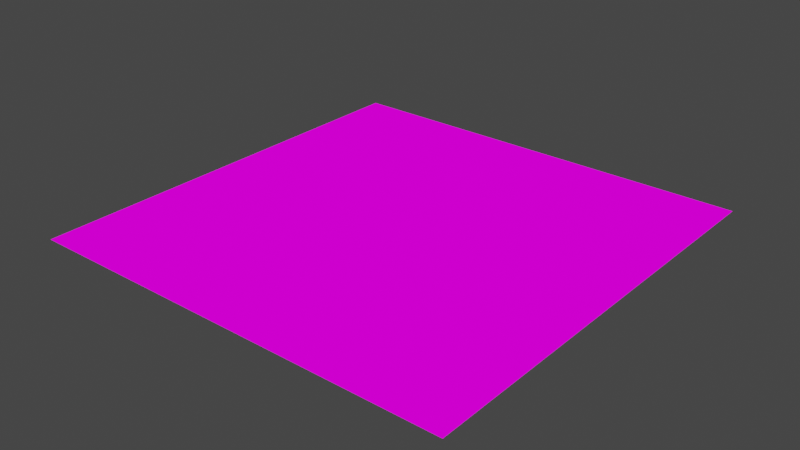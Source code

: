 # Source: stone_floor.blend  (saved by Blender 2.92.15; exported with 4.5.12 LTS)
import bpy
from mathutils import Matrix  # noqa: F401  (used for matrix-valued properties, if any)

bpy.ops.wm.read_factory_settings(use_empty=True)
scene = bpy.context.scene
scene.name = 'Scene'

# ---- collections
col_collection = bpy.data.collections.new('Collection'); scene.collection.children.link(col_collection)

# ---- images (referenced by path relative to the original .blend; pixels are not part of the script)
import os
ASSET_DIR = os.environ.get("B2B_ASSET_DIR", "")  # directory of the original .blend (textures are referenced by path, not embedded)
HERE = os.path.dirname(os.path.abspath(__file__))  # packed textures are extracted next to this script under _unpacked/

def load_image(name, relpath, width, height, colorspace="sRGB"):
    """Load a texture the original file referenced (path relative to the .blend, or extracted next to this script)."""
    p = next((c for c in (os.path.join(HERE, relpath), os.path.join(ASSET_DIR, relpath)) if relpath and os.path.exists(c)), "")
    if p:
        img = bpy.data.images.load(p, check_existing=True)
        img.name = name
    else:  # same state as the original file: an image datablock whose file is absent (Cycles renders it pink)
        img = bpy.data.images.new(name, width, height)
        img.source = "FILE"
        img.filepath = "//" + (relpath or name)
    img.colorspace_settings.name = colorspace
    return img
img_texture_b_png = load_image('texture-B.png', 'texture-B.png', 1024, 1024, 'sRGB')

# ---- materials (node trees are filled in below, after node groups)
mat_material = bpy.data.materials.new('Material')
mat_material.alpha_threshold = 0.0
mat_material.use_transparent_shadow = False
mat_material.line_color = (0.0, 0.0, 0.0, 1.0)

# ---- material node trees
mat_material.use_nodes = True; mat_material.node_tree.nodes.clear()
_N = mat_material.node_tree.nodes; _L = mat_material.node_tree.links
n0 = _N.new('ShaderNodeOutputMaterial'); n0.name = 'Material Output'; n0.location = (300, 300)
n1 = _N.new('ShaderNodeEmission'); n1.name = 'Emission'; n1.location = (10, 300)
n2 = _N.new('ShaderNodeTexImage'); n2.name = 'Image Texture'; n2.location = (-280, 280)
n2.image = img_texture_b_png
n2.interpolation = 'Closest'
_L.new(n1.outputs[0], n0.inputs[0])
_L.new(n2.outputs[0], n1.inputs[0])
n0.is_active_output = True

# ---- world
world_world = bpy.data.worlds.new('World'); scene.world = world_world
world_world.use_nodes = True; world_world.node_tree.nodes.clear()
_N = world_world.node_tree.nodes; _L = world_world.node_tree.links
n0 = _N.new('ShaderNodeOutputWorld'); n0.name = 'World Output'; n0.location = (300, 300)
n1 = _N.new('ShaderNodeBackground'); n1.name = 'Background'; n1.location = (10, 300)
n1.inputs[0].default_value = (0.05088, 0.05088, 0.05088, 1.0)
_L.new(n1.outputs[0], n0.inputs[0])
n0.is_active_output = True
world_world.color = (0.05088, 0.05088, 0.05088)
world_world.use_sun_shadow = False
world_world.sun_shadow_jitter_overblur = 0.0

# ---- meshes
me_plane = bpy.data.meshes.new('Plane')
me_plane.from_pydata([(-0.5, -0.5, 0.0), (0.5, -0.5, 0.0), (-0.5, 0.5, 0.0), (0.5, 0.5, 0.0), (-0.5, 0.3333, 0.0), (-0.5, 0.1667, 0.0), (-0.5, -1.49e-08, 0.0), (-0.5, -0.1667, 0.0), (-0.5, -0.3333, 0.0), (0.5, -0.3333, 0.0), (0.5, -0.1667, 0.0), (0.5, 1.49e-08, 0.0), (0.5, 0.1667, 0.0), (0.5, 0.3333, 0.0), (-0.3333, -0.5, 0.0), (-0.1667, -0.5, 0.0), (1.49e-08, -0.5, 0.0), (0.1667, -0.5, 0.0), (0.3333, -0.5, 0.0), (0.3333, 0.5, 0.0), (0.1667, 0.5, 0.0), (-1.49e-08, 0.5, 0.0), (-0.1667, 0.5, 0.0), (-0.3333, 0.5, 0.0), (0.3333, -0.3333, 0.0), (0.1667, -0.3333, 0.0), (-1.49e-08, -0.3333, 0.0), (-0.1667, -0.3333, 0.0), (-0.3333, -0.3333, 0.0), (0.3333, -0.1667, 0.0), (0.1667, -0.1667, 0.0), (-1.49e-08, -0.1667, 0.0), (-0.1667, -0.1667, 0.0), (-0.3333, -0.1667, 0.0), (0.3333, 9.934e-09, 0.0), (0.1667, 4.967e-09, 0.0), (-1.49e-08, -4.441e-16, 0.0), (-0.1667, -4.967e-09, 0.0), (-0.3333, -9.934e-09, 0.0), (0.3333, 0.1667, 0.0), (0.1667, 0.1667, 0.0), (-1.49e-08, 0.1667, 0.0), (-0.1667, 0.1667, 0.0), (-0.3333, 0.1667, 0.0), (0.3333, 0.3333, 0.0), (0.1667, 0.3333, 0.0), (-1.49e-08, 0.3333, 0.0), (-0.1667, 0.3333, 0.0), (-0.3333, 0.3333, 0.0)], [], [(44, 13, 3, 19), (18, 1, 9, 24), (24, 9, 10, 29), (29, 10, 11, 34), (34, 11, 12, 39), (39, 12, 13, 44), (5, 43, 48, 4), (43, 42, 47, 48), (42, 41, 46, 47), (41, 40, 45, 46), (40, 39, 44, 45), (6, 38, 43, 5), (38, 37, 42, 43), (37, 36, 41, 42), (36, 35, 40, 41), (35, 34, 39, 40), (7, 33, 38, 6), (33, 32, 37, 38), (32, 31, 36, 37), (31, 30, 35, 36), (30, 29, 34, 35), (8, 28, 33, 7), (28, 27, 32, 33), (27, 26, 31, 32), (26, 25, 30, 31), (25, 24, 29, 30), (0, 14, 28, 8), (14, 15, 27, 28), (15, 16, 26, 27), (16, 17, 25, 26), (17, 18, 24, 25), (4, 48, 23, 2), (48, 47, 22, 23), (47, 46, 21, 22), (46, 45, 20, 21), (45, 44, 19, 20)])
_uv = me_plane.uv_layers.new(name='UVMap')
_uv.uv.foreach_set('vector', [0.2527, 0.0005979, 0.4981, 0.0005979, 0.4981, 0.2485, 0.2527, 0.2485, 0.2527, 0.0005979, 0.4981, 0.0005979, 0.4981, 0.2485, 0.2527, 0.2485, 0.2527, 0.0005979, 0.4981, 0.0005979, 0.4981, 0.2485, 0.2527, 0.2485, 0.2527, 0.0005979, 0.4981, 0.0005979, 0.4981, 0.2485, 0.2527, 0.2485, 0.2527, 0.0005979, 0.4981, 0.0005979, 0.4981, 0.2485, 0.2527, 0.2485, 0.2527, 0.0005979, 0.4981, 0.0005979, 0.4981, 0.2485, 0.2527, 0.2485, 0.2527, 0.0005979, 0.4981, 0.0005979, 0.4981, 0.2485, 0.2527, 0.2485, 0.2527, 0.0005979, 0.4981, 0.0005979, 0.4981, 0.2485, 0.2527, 0.2485, 0.2527, 0.0005979, 0.4981, 0.0005979, 0.4981, 0.2485, 0.2527, 0.2485, 0.2527, 0.0005979, 0.4981, 0.0005979, 0.4981, 0.2485, 0.2527, 0.2485, 0.2527, 0.0005979, 0.4981, 0.0005979, 0.4981, 0.2485, 0.2527, 0.2485, 0.2527, 0.0005979, 0.4981, 0.0005979, 0.4981, 0.2485, 0.2527, 0.2485, 0.2527, 0.0005979, 0.4981, 0.0005979, 0.4981, 0.2485, 0.2527, 0.2485, 0.2527, 0.0005979, 0.4981, 0.0005979, 0.4981, 0.2485, 0.2527, 0.2485, 0.2527, 0.0005979, 0.4981, 0.0005979, 0.4981, 0.2485, 0.2527, 0.2485, 0.2527, 0.0005979, 0.4981, 0.0005979, 0.4981, 0.2485, 0.2527, 0.2485, 0.2527, 0.0005979, 0.4981, 0.0005979, 0.4981, 0.2485, 0.2527, 0.2485, 0.2527, 0.0005979, 0.4981, 0.0005979, 0.4981, 0.2485, 0.2527, 0.2485, 0.2527, 0.0005979, 0.4981, 0.0005979, 0.4981, 0.2485, 0.2527, 0.2485, 0.2527, 0.0005979, 0.4981, 0.0005979, 0.4981, 0.2485, 0.2527, 0.2485, 0.2527, 0.0005979, 0.4981, 0.0005979, 0.4981, 0.2485, 0.2527, 0.2485, 0.2527, 0.0005979, 0.4981, 0.0005979, 0.4981, 0.2485, 0.2527, 0.2485, 0.2527, 0.0005979, 0.4981, 0.0005979, 0.4981, 0.2485, 0.2527, 0.2485, 0.2527, 0.0005979, 0.4981, 0.0005979, 0.4981, 0.2485, 0.2527, 0.2485, 0.2527, 0.0005979, 0.4981, 0.0005979, 0.4981, 0.2485, 0.2527, 0.2485, 0.2527, 0.0005979, 0.4981, 0.0005979, 0.4981, 0.2485, 0.2527, 0.2485, 0.2527, 0.0005979, 0.4981, 0.0005979, 0.4981, 0.2485, 0.2527, 0.2485, 0.2527, 0.0005979, 0.4981, 0.0005979, 0.4981, 0.2485, 0.2527, 0.2485, 0.2527, 0.0005979, 0.4981, 0.0005979, 0.4981, 0.2485, 0.2527, 0.2485, 0.2527, 0.0005979, 0.4981, 0.0005979, 0.4981, 0.2485, 0.2527, 0.2485, 0.2527, 0.0005979, 0.4981, 0.0005979, 0.4981, 0.2485, 0.2527, 0.2485, 0.2527, 0.0005979, 0.4981, 0.0005979, 0.4981, 0.2485, 0.2527, 0.2485, 0.2527, 0.0005979, 0.4981, 0.0005979, 0.4981, 0.2485, 0.2527, 0.2485, 0.2527, 0.0005979, 0.4981, 0.0005979, 0.4981, 0.2485, 0.2527, 0.2485, 0.2527, 0.0005979, 0.4981, 0.0005979, 0.4981, 0.2485, 0.2527, 0.2485, 0.2527, 0.0005979, 0.4981, 0.0005979, 0.4981, 0.2485, 0.2527, 0.2485])
me_plane.materials.append(mat_material)
me_plane.use_remesh_fix_poles = True
me_plane.use_remesh_preserve_attributes = False
me_plane.use_mirror_vertex_groups = False
me_plane.update()

# ---- objects
ob_maze_floor = bpy.data.objects.new('maze_floor', me_plane)

# ---- transforms, parenting, visibility, modifiers, constraints
ob_maze_floor.location = (0.0, 0.0, 0.0)
ob_maze_floor.scale = (4.0, 4.0, 1.0)
ob_maze_floor.lineart.crease_threshold = 0.0

# ---- collection membership
col_collection.objects.link(ob_maze_floor)

# ---- scene / render settings (as saved in the file)
scene.frame_start = 1; scene.frame_end = 250; scene.frame_set(1)
scene.render.engine = 'BLENDER_EEVEE_NEXT'
scene.cycles.use_denoising = False
scene.cycles.samples = 128
scene.cycles.sampling_pattern = 'TABULATED_SOBOL'
scene.cycles.use_adaptive_sampling = False
scene.cycles.use_light_tree = False
scene.view_settings.view_transform = 'Filmic'
bpy.context.view_layer.update()

# ---- added for rendering (the .blend has no active camera): camera
cam_auto = bpy.data.cameras.new('AutoCamera')
cam_auto.lens = 50.0
cam_auto.sensor_width = 36.0
cam_auto.clip_end = 1000.0
ob_auto_camera = bpy.data.objects.new('AutoCamera', cam_auto)
scene.collection.objects.link(ob_auto_camera)
ob_auto_camera.location = (5.23386, -6.28063, 4.18709)
ob_auto_camera.rotation_euler = (1.09748, -7.21219e-08, 0.694738)
scene.camera = ob_auto_camera
bpy.context.view_layer.update()
